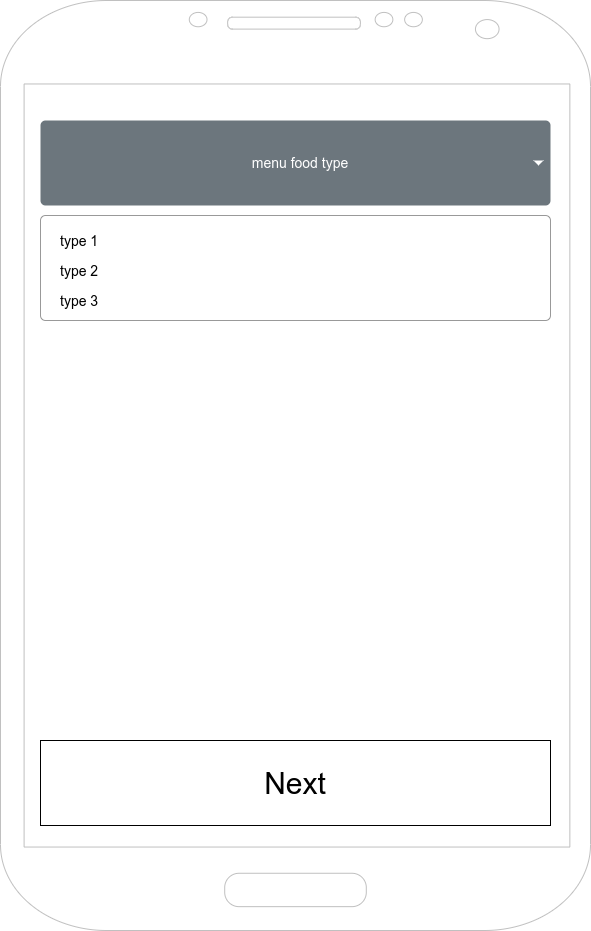

The diagram above was exported from draw.io. Its source (the exported page's mxGraphModel, read from the mxfile embedded in the PNG):
<mxGraphModel dx="1348" dy="1978" grid="1" gridSize="10" guides="1" tooltips="1" connect="1" arrows="1" fold="1" page="1" pageScale="1" pageWidth="850" pageHeight="1100" math="0" shadow="0">
  <root>
    <mxCell id="0" />
    <mxCell id="1" parent="0" />
    <mxCell id="ln-PFzvLRvAjCq2XHUa--20" value="restaurant" style="group" parent="1" vertex="1" connectable="0">
      <mxGeometry x="190" y="-215" width="590" height="930" as="geometry" />
    </mxCell>
    <mxCell id="ln-PFzvLRvAjCq2XHUa--1" value="" style="verticalLabelPosition=bottom;verticalAlign=top;html=1;shadow=0;dashed=0;strokeWidth=1;shape=mxgraph.android.phone2;strokeColor=#c0c0c0;" parent="ln-PFzvLRvAjCq2XHUa--20" vertex="1">
      <mxGeometry width="590" height="929.9999999999999" as="geometry" />
    </mxCell>
    <mxCell id="ln-PFzvLRvAjCq2XHUa--29" value="menu food type" style="html=1;shadow=0;dashed=0;shape=mxgraph.bootstrap.rrect;rSize=5;strokeColor=none;strokeWidth=1;fillColor=#6C767D;fontColor=#ffffff;whiteSpace=wrap;align=center;verticalAlign=middle;fontStyle=0;fontSize=14;spacingLeft=10;" parent="ln-PFzvLRvAjCq2XHUa--20" vertex="1">
      <mxGeometry x="40" y="120" width="510" height="85" as="geometry" />
    </mxCell>
    <mxCell id="ln-PFzvLRvAjCq2XHUa--30" value="" style="shape=triangle;direction=south;fillColor=#ffffff;strokeColor=none;perimeter=none;fontSize=18;" parent="ln-PFzvLRvAjCq2XHUa--29" vertex="1">
      <mxGeometry x="1" y="0.5" width="10" height="5" relative="1" as="geometry">
        <mxPoint x="-17" y="-2.5" as="offset" />
      </mxGeometry>
    </mxCell>
    <mxCell id="ln-PFzvLRvAjCq2XHUa--31" value="" style="html=1;shadow=0;dashed=0;shape=mxgraph.bootstrap.rrect;rSize=5;fillColor=#ffffff;strokeColor=#999999;fontSize=18;" parent="ln-PFzvLRvAjCq2XHUa--20" vertex="1">
      <mxGeometry x="40" y="215" width="510" height="105" as="geometry" />
    </mxCell>
    <mxCell id="ln-PFzvLRvAjCq2XHUa--32" value="type 1" style="fillColor=none;strokeColor=none;align=left;spacing=20;fontSize=14;" parent="ln-PFzvLRvAjCq2XHUa--31" vertex="1">
      <mxGeometry width="170" height="30" relative="1" as="geometry">
        <mxPoint y="10" as="offset" />
      </mxGeometry>
    </mxCell>
    <mxCell id="ln-PFzvLRvAjCq2XHUa--33" value="type 2" style="fillColor=none;strokeColor=none;align=left;spacing=20;fontSize=14;" parent="ln-PFzvLRvAjCq2XHUa--31" vertex="1">
      <mxGeometry width="170" height="30" relative="1" as="geometry">
        <mxPoint y="40" as="offset" />
      </mxGeometry>
    </mxCell>
    <mxCell id="ln-PFzvLRvAjCq2XHUa--34" value="type 3" style="fillColor=none;strokeColor=none;align=left;spacing=20;fontSize=14;" parent="ln-PFzvLRvAjCq2XHUa--31" vertex="1">
      <mxGeometry width="170" height="30" relative="1" as="geometry">
        <mxPoint y="70" as="offset" />
      </mxGeometry>
    </mxCell>
    <mxCell id="ln-PFzvLRvAjCq2XHUa--35" value="&lt;font style=&quot;font-size: 30px;&quot;&gt;Next&lt;/font&gt;" style="rounded=0;whiteSpace=wrap;html=1;fontSize=18;" parent="ln-PFzvLRvAjCq2XHUa--20" vertex="1">
      <mxGeometry x="40" y="740" width="510" height="85" as="geometry" />
    </mxCell>
  </root>
</mxGraphModel>